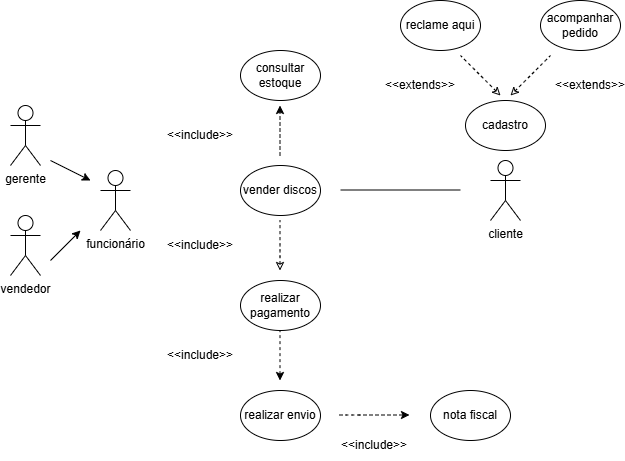

The diagram above was exported from draw.io. Its source (the exported page's mxGraphModel, read from the mxfile embedded in the PNG):
<mxGraphModel dx="850" dy="546" grid="1" gridSize="10" guides="1" tooltips="1" connect="1" arrows="1" fold="1" page="1" pageScale="1" pageWidth="827" pageHeight="1169" background="#ffffff" math="0" shadow="0">
  <root>
    <mxCell id="0" />
    <mxCell id="1" parent="0" />
    <mxCell id="Cw6NhyAhcqIEtVoxv7p0-18" value="" style="endArrow=none;html=1;rounded=1;dashed=1;endFill=0;startArrow=classic;startFill=1;labelBackgroundColor=none;fontColor=default;" edge="1" parent="1">
      <mxGeometry width="50" height="50" relative="1" as="geometry">
        <mxPoint x="319.5" y="410" as="sourcePoint" />
        <mxPoint x="319.5" y="360" as="targetPoint" />
        <Array as="points" />
      </mxGeometry>
    </mxCell>
    <mxCell id="Cw6NhyAhcqIEtVoxv7p0-3" value="cliente" style="shape=umlActor;verticalLabelPosition=bottom;verticalAlign=top;html=1;outlineConnect=0;labelBackgroundColor=none;rounded=1;" vertex="1" parent="1">
      <mxGeometry x="530" y="190" width="30" height="60" as="geometry" />
    </mxCell>
    <mxCell id="Cw6NhyAhcqIEtVoxv7p0-4" value="&lt;font style=&quot;vertical-align: inherit;&quot;&gt;&lt;font style=&quot;vertical-align: inherit;&quot;&gt;cadastro&lt;/font&gt;&lt;/font&gt;" style="ellipse;whiteSpace=wrap;html=1;labelBackgroundColor=none;rounded=1;" vertex="1" parent="1">
      <mxGeometry x="505" y="130" width="80" height="50" as="geometry" />
    </mxCell>
    <mxCell id="Cw6NhyAhcqIEtVoxv7p0-7" value="&lt;font style=&quot;vertical-align: inherit;&quot;&gt;&lt;font style=&quot;vertical-align: inherit;&quot;&gt;&lt;font style=&quot;vertical-align: inherit;&quot;&gt;&lt;font style=&quot;vertical-align: inherit;&quot;&gt;acompanhar pedido&lt;/font&gt;&lt;/font&gt;&lt;/font&gt;&lt;/font&gt;" style="ellipse;whiteSpace=wrap;html=1;labelBackgroundColor=none;rounded=1;" vertex="1" parent="1">
      <mxGeometry x="580" y="30" width="80" height="50" as="geometry" />
    </mxCell>
    <mxCell id="Cw6NhyAhcqIEtVoxv7p0-8" value="&lt;font style=&quot;vertical-align: inherit;&quot;&gt;&lt;font style=&quot;vertical-align: inherit;&quot;&gt;&lt;font style=&quot;vertical-align: inherit;&quot;&gt;&lt;font style=&quot;vertical-align: inherit;&quot;&gt;reclame aqui&lt;/font&gt;&lt;/font&gt;&lt;/font&gt;&lt;/font&gt;" style="ellipse;whiteSpace=wrap;html=1;labelBackgroundColor=none;rounded=1;" vertex="1" parent="1">
      <mxGeometry x="440" y="30" width="80" height="50" as="geometry" />
    </mxCell>
    <mxCell id="Cw6NhyAhcqIEtVoxv7p0-9" value="&lt;font style=&quot;vertical-align: inherit;&quot;&gt;&lt;font style=&quot;vertical-align: inherit;&quot;&gt;&lt;font style=&quot;vertical-align: inherit;&quot;&gt;&lt;font style=&quot;vertical-align: inherit;&quot;&gt;consultar estoque&lt;/font&gt;&lt;/font&gt;&lt;/font&gt;&lt;/font&gt;" style="ellipse;whiteSpace=wrap;html=1;labelBackgroundColor=none;rounded=1;" vertex="1" parent="1">
      <mxGeometry x="280" y="80" width="80" height="50" as="geometry" />
    </mxCell>
    <mxCell id="Cw6NhyAhcqIEtVoxv7p0-10" value="&lt;font style=&quot;vertical-align: inherit;&quot;&gt;&lt;font style=&quot;vertical-align: inherit;&quot;&gt;&lt;font style=&quot;vertical-align: inherit;&quot;&gt;&lt;font style=&quot;vertical-align: inherit;&quot;&gt;vender discos&lt;/font&gt;&lt;/font&gt;&lt;/font&gt;&lt;/font&gt;" style="ellipse;whiteSpace=wrap;html=1;labelBackgroundColor=none;rounded=1;" vertex="1" parent="1">
      <mxGeometry x="280" y="195" width="80" height="50" as="geometry" />
    </mxCell>
    <mxCell id="Cw6NhyAhcqIEtVoxv7p0-11" value="&lt;font style=&quot;vertical-align: inherit;&quot;&gt;&lt;font style=&quot;vertical-align: inherit;&quot;&gt;&lt;font style=&quot;vertical-align: inherit;&quot;&gt;&lt;font style=&quot;vertical-align: inherit;&quot;&gt;realizar pagamento&lt;/font&gt;&lt;/font&gt;&lt;/font&gt;&lt;/font&gt;" style="ellipse;whiteSpace=wrap;html=1;labelBackgroundColor=none;rounded=1;" vertex="1" parent="1">
      <mxGeometry x="280" y="310" width="80" height="50" as="geometry" />
    </mxCell>
    <mxCell id="Cw6NhyAhcqIEtVoxv7p0-12" value="&lt;font style=&quot;vertical-align: inherit;&quot;&gt;&lt;font style=&quot;vertical-align: inherit;&quot;&gt;&lt;font style=&quot;vertical-align: inherit;&quot;&gt;&lt;font style=&quot;vertical-align: inherit;&quot;&gt;realizar envio&lt;/font&gt;&lt;/font&gt;&lt;/font&gt;&lt;/font&gt;" style="ellipse;whiteSpace=wrap;html=1;labelBackgroundColor=none;rounded=1;" vertex="1" parent="1">
      <mxGeometry x="280" y="420" width="80" height="50" as="geometry" />
    </mxCell>
    <mxCell id="Cw6NhyAhcqIEtVoxv7p0-13" value="&lt;font style=&quot;vertical-align: inherit;&quot;&gt;&lt;font style=&quot;vertical-align: inherit;&quot;&gt;&lt;font style=&quot;vertical-align: inherit;&quot;&gt;&lt;font style=&quot;vertical-align: inherit;&quot;&gt;nota fiscal&lt;/font&gt;&lt;/font&gt;&lt;/font&gt;&lt;/font&gt;" style="ellipse;whiteSpace=wrap;html=1;labelBackgroundColor=none;rounded=1;" vertex="1" parent="1">
      <mxGeometry x="470" y="420" width="80" height="50" as="geometry" />
    </mxCell>
    <mxCell id="Cw6NhyAhcqIEtVoxv7p0-14" value="&lt;font style=&quot;vertical-align: inherit;&quot;&gt;&lt;font style=&quot;vertical-align: inherit;&quot;&gt;&lt;font style=&quot;vertical-align: inherit;&quot;&gt;&lt;font style=&quot;vertical-align: inherit;&quot;&gt;vendedor&lt;/font&gt;&lt;/font&gt;&lt;/font&gt;&lt;/font&gt;" style="shape=umlActor;verticalLabelPosition=bottom;verticalAlign=top;html=1;outlineConnect=0;labelBackgroundColor=none;rounded=1;" vertex="1" parent="1">
      <mxGeometry x="50" y="245" width="30" height="60" as="geometry" />
    </mxCell>
    <mxCell id="Cw6NhyAhcqIEtVoxv7p0-15" value="&lt;font style=&quot;vertical-align: inherit;&quot;&gt;&lt;font style=&quot;vertical-align: inherit;&quot;&gt;&lt;font style=&quot;vertical-align: inherit;&quot;&gt;&lt;font style=&quot;vertical-align: inherit;&quot;&gt;gerente&lt;/font&gt;&lt;/font&gt;&lt;/font&gt;&lt;/font&gt;" style="shape=umlActor;verticalLabelPosition=bottom;verticalAlign=top;html=1;outlineConnect=0;labelBackgroundColor=none;rounded=1;" vertex="1" parent="1">
      <mxGeometry x="50" y="135" width="30" height="60" as="geometry" />
    </mxCell>
    <mxCell id="Cw6NhyAhcqIEtVoxv7p0-16" value="" style="endArrow=classic;html=1;rounded=1;dashed=1;labelBackgroundColor=none;fontColor=default;" edge="1" parent="1">
      <mxGeometry width="50" height="50" relative="1" as="geometry">
        <mxPoint x="319.5" y="185" as="sourcePoint" />
        <mxPoint x="319.5" y="135" as="targetPoint" />
        <Array as="points">
          <mxPoint x="319.5" y="165" />
        </Array>
      </mxGeometry>
    </mxCell>
    <mxCell id="Cw6NhyAhcqIEtVoxv7p0-17" value="" style="endArrow=none;html=1;rounded=1;dashed=1;startArrow=classic;startFill=0;labelBackgroundColor=none;fontColor=default;" edge="1" parent="1">
      <mxGeometry width="50" height="50" relative="1" as="geometry">
        <mxPoint x="319.5" y="300" as="sourcePoint" />
        <mxPoint x="319.5" y="250" as="targetPoint" />
        <Array as="points">
          <mxPoint x="319.5" y="280" />
        </Array>
      </mxGeometry>
    </mxCell>
    <mxCell id="Cw6NhyAhcqIEtVoxv7p0-19" value="" style="endArrow=classic;html=1;rounded=1;dashed=1;labelBackgroundColor=none;fontColor=default;" edge="1" parent="1">
      <mxGeometry width="50" height="50" relative="1" as="geometry">
        <mxPoint x="379" y="444.5" as="sourcePoint" />
        <mxPoint x="449" y="444.5" as="targetPoint" />
        <Array as="points">
          <mxPoint x="389" y="444.5" />
        </Array>
      </mxGeometry>
    </mxCell>
    <mxCell id="Cw6NhyAhcqIEtVoxv7p0-20" value="" style="endArrow=none;html=1;rounded=1;dashed=1;startArrow=classic;startFill=0;labelBackgroundColor=none;fontColor=default;" edge="1" parent="1">
      <mxGeometry width="50" height="50" relative="1" as="geometry">
        <mxPoint x="550" y="125" as="sourcePoint" />
        <mxPoint x="590" y="85" as="targetPoint" />
        <Array as="points">
          <mxPoint x="570" y="105" />
          <mxPoint x="580" y="95" />
        </Array>
      </mxGeometry>
    </mxCell>
    <mxCell id="Cw6NhyAhcqIEtVoxv7p0-21" value="" style="endArrow=none;html=1;rounded=1;dashed=1;startArrow=classic;startFill=0;labelBackgroundColor=none;fontColor=default;" edge="1" parent="1">
      <mxGeometry width="50" height="50" relative="1" as="geometry">
        <mxPoint x="540" y="125" as="sourcePoint" />
        <mxPoint x="500" y="85" as="targetPoint" />
        <Array as="points">
          <mxPoint x="520" y="105" />
        </Array>
      </mxGeometry>
    </mxCell>
    <mxCell id="Cw6NhyAhcqIEtVoxv7p0-22" value="&amp;lt;&amp;lt;extends&amp;gt;&amp;gt;" style="text;html=1;align=center;verticalAlign=middle;whiteSpace=wrap;rounded=1;labelBackgroundColor=none;" vertex="1" parent="1">
      <mxGeometry x="430" y="100" width="60" height="30" as="geometry" />
    </mxCell>
    <mxCell id="Cw6NhyAhcqIEtVoxv7p0-23" value="&amp;lt;&amp;lt;extends&amp;gt;&amp;gt;" style="text;html=1;align=center;verticalAlign=middle;whiteSpace=wrap;rounded=1;labelBackgroundColor=none;" vertex="1" parent="1">
      <mxGeometry x="600" y="100" width="60" height="30" as="geometry" />
    </mxCell>
    <mxCell id="Cw6NhyAhcqIEtVoxv7p0-24" value="&amp;lt;&amp;lt;include&amp;gt;&amp;gt;" style="text;html=1;align=center;verticalAlign=middle;whiteSpace=wrap;rounded=1;labelBackgroundColor=none;" vertex="1" parent="1">
      <mxGeometry x="384" y="460" width="60" height="30" as="geometry" />
    </mxCell>
    <mxCell id="Cw6NhyAhcqIEtVoxv7p0-25" value="&amp;lt;&amp;lt;include&amp;gt;&amp;gt;" style="text;html=1;align=center;verticalAlign=middle;whiteSpace=wrap;rounded=1;labelBackgroundColor=none;" vertex="1" parent="1">
      <mxGeometry x="210" y="370" width="60" height="30" as="geometry" />
    </mxCell>
    <mxCell id="Cw6NhyAhcqIEtVoxv7p0-26" value="&amp;lt;&amp;lt;include&amp;gt;&amp;gt;" style="text;html=1;align=center;verticalAlign=middle;whiteSpace=wrap;rounded=1;labelBackgroundColor=none;" vertex="1" parent="1">
      <mxGeometry x="210" y="260" width="60" height="30" as="geometry" />
    </mxCell>
    <mxCell id="Cw6NhyAhcqIEtVoxv7p0-27" value="&amp;lt;&amp;lt;include&amp;gt;&amp;gt;" style="text;html=1;align=center;verticalAlign=middle;whiteSpace=wrap;rounded=1;labelBackgroundColor=none;" vertex="1" parent="1">
      <mxGeometry x="210" y="150" width="60" height="30" as="geometry" />
    </mxCell>
    <mxCell id="Cw6NhyAhcqIEtVoxv7p0-30" value="" style="endArrow=none;html=1;rounded=1;labelBackgroundColor=none;fontColor=default;" edge="1" parent="1">
      <mxGeometry width="50" height="50" relative="1" as="geometry">
        <mxPoint x="380" y="219.5" as="sourcePoint" />
        <mxPoint x="500" y="219.5" as="targetPoint" />
      </mxGeometry>
    </mxCell>
    <mxCell id="Cw6NhyAhcqIEtVoxv7p0-31" value="&lt;font style=&quot;vertical-align: inherit;&quot;&gt;&lt;font style=&quot;vertical-align: inherit;&quot;&gt;&lt;font style=&quot;vertical-align: inherit;&quot;&gt;&lt;font style=&quot;vertical-align: inherit;&quot;&gt;funcionário&lt;/font&gt;&lt;/font&gt;&lt;/font&gt;&lt;/font&gt;" style="shape=umlActor;verticalLabelPosition=bottom;verticalAlign=top;html=1;outlineConnect=0;labelBackgroundColor=none;rounded=1;" vertex="1" parent="1">
      <mxGeometry x="140" y="200" width="30" height="60" as="geometry" />
    </mxCell>
    <mxCell id="Cw6NhyAhcqIEtVoxv7p0-32" value="" style="endArrow=classic;html=1;rounded=1;" edge="1" parent="1">
      <mxGeometry width="50" height="50" relative="1" as="geometry">
        <mxPoint x="90" y="290" as="sourcePoint" />
        <mxPoint x="120" y="260" as="targetPoint" />
      </mxGeometry>
    </mxCell>
    <mxCell id="Cw6NhyAhcqIEtVoxv7p0-33" value="" style="endArrow=classic;html=1;rounded=1;" edge="1" parent="1">
      <mxGeometry width="50" height="50" relative="1" as="geometry">
        <mxPoint x="90" y="190" as="sourcePoint" />
        <mxPoint x="130" y="210" as="targetPoint" />
      </mxGeometry>
    </mxCell>
  </root>
</mxGraphModel>